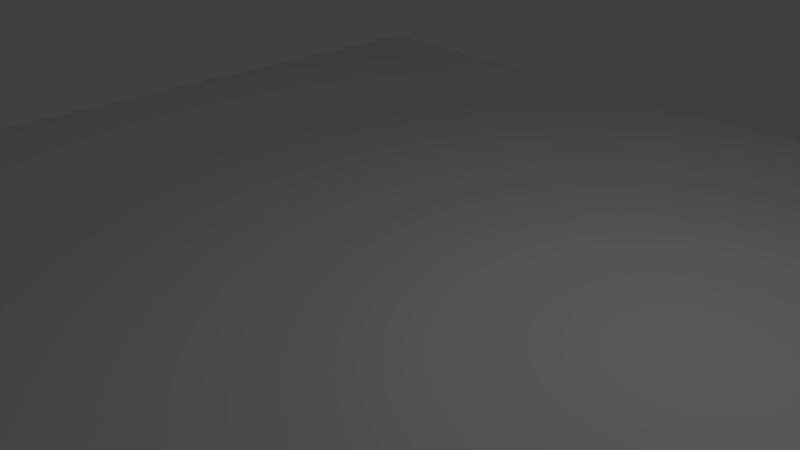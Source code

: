 # Source: Restaurant.blend  (saved by Blender 2.79.0; exported with 4.5.12 LTS)
import bpy
from mathutils import Matrix  # noqa: F401  (used for matrix-valued properties, if any)

bpy.ops.wm.read_factory_settings(use_empty=True)
scene = bpy.context.scene
scene.name = 'Scene'

# ---- collections
col_collection_1 = bpy.data.collections.new('Collection 1'); scene.collection.children.link(col_collection_1)

# ---- world
world_world = bpy.data.worlds.new('World'); scene.world = world_world
world_world.color = (0.05088, 0.05088, 0.05088)
world_world.use_sun_shadow = False
world_world.sun_shadow_jitter_overblur = 0.0
world_world.cycles.sampling_method = 'MANUAL'

# ---- cameras
cam_camera = bpy.data.cameras.new('Camera')
cam_camera.clip_end = 100.0
cam_camera.lens = 35.0
cam_camera.sensor_width = 32.0
cam_camera.sensor_height = 18.0
cam_camera.ortho_scale = 7.314
cam_camera.dof.focus_distance = 0.0

# ---- lights
light_lamp = bpy.data.lights.new('Lamp', 'POINT')
light_lamp.transmission_factor = 0.0
light_lamp.cutoff_distance = 30.0
light_lamp.energy = 100.0
light_lamp.shadow_buffer_clip_start = 1.001
light_lamp.shadow_soft_size = 0.1
light_lamp.shadow_maximum_resolution = 0.006
light_lamp.use_absolute_resolution = True

# ---- meshes
me_cube_007 = bpy.data.meshes.new('Cube.007')
me_cube_007.from_pydata([(-1.73, 2.277, -5.318), (0.7252, -0.06549, -5.533), (0.7252, 2.277, -5.533), (0.9729, 6.124, -2.703), (-1.321, 0.08813, -2.502), (-1.321, 5.97, -2.502), (0.9729, 5.97, -2.703), (-1.369, 0.08813, -3.05), (-1.369, 5.97, -3.05), (0.9249, 5.97, -3.251), (0.9249, 0.08813, -3.251), (0.7252, 6.124, -5.533), (0.9729, -0.06549, -2.703), (0.9729, 0.08813, -2.703), (1.19, -0.06549, -0.2201), (1.19, 0.08813, -0.2201), (0.283, -0.09444, -2.642), (0.283, 0.1171, -2.642), (0.5002, 0.1171, -0.1597), (0.5002, -0.09444, -0.1597), (0.2231, -0.09444, -2.637), (0.2231, 0.1171, -2.637), (0.4403, 0.1171, -0.1545), (0.4403, -0.09444, -0.1545), (0.3066, -0.06549, -2.644), (0.2895, -0.07864, -2.643), (0.3, -0.06726, -2.644), (0.2937, -0.07207, -2.643), (0.2895, 0.1013, -2.643), (0.3066, 0.08813, -2.644), (0.2937, 0.0947, -2.643), (0.3, 0.08989, -2.644), (0.5067, -0.07864, -0.1603), (0.5238, -0.06549, -0.1618), (0.5109, -0.07207, -0.1607), (0.5172, -0.06726, -0.1612), (0.5067, 0.1013, -0.1603), (0.5238, 0.08813, -0.1618), (0.5109, 0.0947, -0.1607), (0.5172, 0.08989, -0.1612), (-1.527, -0.06549, -2.484), (-1.774, -0.06549, -5.314), (-1.527, 6.124, -2.484), (-1.774, 6.124, -5.314), (-1.452, -0.4101, -2.145), (-1.76, -0.4101, -5.662), (-1.452, 6.469, -2.145), (-1.76, 6.469, -5.662), (-1.497, -0.4101, -2.141), (-1.804, -0.4101, -5.658), (-1.497, 6.469, -2.141), (-1.804, 6.469, -5.658), (-1.242, -0.4101, 0.2606), (-1.242, 6.469, 0.2606), (-1.286, -0.4101, 0.2645), (-1.286, 6.469, 0.2645), (-1.408, -0.06549, -2.494), (-1.476, -0.14, -2.414), (-1.444, -0.07547, -2.481), (-1.469, -0.1027, -2.452), (-1.408, 6.124, -2.494), (-1.476, 6.199, -2.414), (-1.444, 6.134, -2.481), (-1.469, 6.161, -2.452), (-1.736, -0.14, -5.392), (-1.656, -0.06549, -5.325), (-1.723, -0.1027, -5.356), (-1.694, -0.07547, -5.331), (-1.736, 6.199, -5.392), (-1.656, 6.124, -5.325), (-1.723, 6.161, -5.356), (-1.694, 6.134, -5.331), (-1.955, 0.9239, -1.537), (-2.67, 0.9239, -1.475), (-1.955, 5.424, -1.537), (-2.67, 5.424, -1.475), (-1.94, 0.9239, -1.373), (-2.656, 0.9239, -1.31), (-1.94, 5.424, -1.373), (-2.656, 5.424, -1.31), (0.9249, 3.029, -3.251), (-1.369, 3.029, -3.05), (-1.441, 1.222, -1.501), (-1.947, 1.222, -1.457), (-1.44, 1.221, -1.489), (-1.946, 1.221, -1.444), (-1.439, 1.217, -1.477), (-1.945, 1.217, -1.432), (-1.438, 1.211, -1.466), (-1.944, 1.211, -1.422), (-1.437, 1.203, -1.456), (-1.944, 1.203, -1.412), (-1.436, 1.194, -1.448), (-1.943, 1.194, -1.404), (-1.436, 1.183, -1.442), (-1.942, 1.183, -1.398), (-1.435, 1.171, -1.439), (-1.942, 1.171, -1.395), (-1.435, 1.158, -1.438), (-1.942, 1.158, -1.393), (-1.435, 1.146, -1.439), (-1.942, 1.146, -1.395), (-1.436, 1.134, -1.442), (-1.942, 1.134, -1.398), (-1.436, 1.123, -1.448), (-1.943, 1.123, -1.404), (-1.437, 1.113, -1.456), (-1.944, 1.113, -1.412), (-1.438, 1.105, -1.466), (-1.944, 1.105, -1.422), (-1.439, 1.1, -1.477), (-1.945, 1.1, -1.432), (-1.44, 1.096, -1.489), (-1.946, 1.096, -1.444), (-1.441, 1.095, -1.501), (-1.947, 1.095, -1.457), (-1.442, 1.096, -1.513), (-1.949, 1.096, -1.469), (-1.443, 1.1, -1.525), (-1.95, 1.1, -1.481), (-1.444, 1.105, -1.536), (-1.951, 1.105, -1.492), (-1.445, 1.113, -1.546), (-1.951, 1.113, -1.502), (-1.445, 1.123, -1.554), (-1.952, 1.123, -1.51), (-1.446, 1.134, -1.56), (-1.953, 1.134, -1.515), (-1.446, 1.146, -1.563), (-1.953, 1.146, -1.519), (-1.446, 1.158, -1.565), (-1.953, 1.158, -1.52), (-1.446, 1.171, -1.563), (-1.953, 1.171, -1.519), (-1.446, 1.183, -1.56), (-1.953, 1.183, -1.515), (-1.445, 1.194, -1.554), (-1.952, 1.194, -1.51), (-1.445, 1.203, -1.546), (-1.951, 1.203, -1.502), (-1.444, 1.211, -1.536), (-1.951, 1.211, -1.492), (-1.443, 1.217, -1.525), (-1.95, 1.217, -1.481), (-1.442, 1.221, -1.513), (-1.949, 1.221, -1.469), (-0.2221, 0.08813, -3.151), (-0.2221, 5.97, -3.151), (-0.2221, 3.029, -3.151), (-1.369, 4.5, -3.05), (0.9249, 1.559, -3.251), (0.3514, 0.08813, -3.201), (-0.7957, 5.97, -3.1), (0.3514, 3.029, -3.201), (-0.7957, 3.029, -3.1), (0.3514, 5.97, -3.201), (-0.7957, 0.08813, -3.1), (-1.369, 1.559, -3.05), (-0.7957, 4.5, -3.1), (-1.369, 5.235, -3.05), (-1.082, 5.97, -3.075), (-1.082, 4.5, -3.075), (-0.7957, 3.765, -3.1), (-0.7957, 5.235, -3.1), (0.9249, 5.235, -3.251), (0.6381, 5.97, -3.226), (-0.2221, 3.765, -3.151), (-0.5089, 3.029, -3.126), (0.6381, 3.029, -3.226), (-0.5089, 5.97, -3.126), (-1.369, 3.765, -3.05), (0.06461, 3.029, -3.176), (-1.082, 3.029, -3.075), (-0.2221, 5.235, -3.151), (0.06461, 5.97, -3.176), (0.3514, 3.765, -3.201), (0.9249, 3.765, -3.251), (0.3514, 5.235, -3.201), (-0.5089, 5.235, -3.126), (-1.082, 5.235, -3.075), (-1.082, 3.765, -3.075), (-0.5089, 3.765, -3.126), (0.06461, 5.235, -3.176), (0.06461, 3.765, -3.176), (0.6381, 3.765, -3.226), (0.6381, 5.235, -3.226), (-0.5892, 4.5, -4.043), (-0.8759, 4.5, -4.018), (-0.8759, 3.765, -4.018), (0.8446, 5.235, -4.168), (0.8446, 4.5, -4.168), (-0.3024, 3.765, -4.068), (-0.3024, 4.5, -4.068), (0.5579, 4.5, -4.143), (0.2711, 4.5, -4.118), (-0.01564, 4.5, -4.093), (0.2711, 3.765, -4.118), (-0.8759, 5.235, -4.018), (-0.3024, 5.235, -4.068), (0.8446, 3.765, -4.168), (0.2711, 5.235, -4.118), (-0.5892, 5.235, -4.043), (-0.5892, 3.765, -4.043), (-0.01564, 5.235, -4.093), (-0.01564, 3.765, -4.093), (0.5579, 3.765, -4.143), (0.5579, 5.235, -4.143)], [], [(57, 61, 46, 44), (60, 3, 11, 69), (4, 13, 10, 151, 146, 156, 7), (61, 68, 47, 46), (12, 13, 4, 56), (185, 164, 9, 165), (5, 4, 7, 157, 81, 170, 149, 159, 8), (6, 5, 8, 160, 152, 169, 147, 174, 155, 165, 9), (60, 5, 6, 3), (68, 64, 45, 47), (25, 32, 19, 16), (36, 28, 17, 18), (12, 24, 29, 13), (13, 15, 14, 12), (15, 37, 33, 14), (16, 19, 23, 20), (13, 29, 37, 15), (28, 25, 16, 17), (32, 36, 18, 19), (22, 21, 20, 23), (18, 17, 21, 22), (19, 18, 22, 23), (17, 16, 20, 21), (25, 28, 30, 27), (27, 30, 31, 26), (26, 31, 29, 24), (28, 36, 38, 30), (30, 38, 39, 31), (31, 39, 37, 29), (36, 32, 34, 38), (38, 34, 35, 39), (39, 35, 33, 37), (32, 25, 27, 34), (34, 27, 26, 35), (35, 26, 24, 33), (14, 33, 24, 12), (40, 42, 43, 41), (40, 41, 49, 48), (56, 65, 1, 12), (41, 43, 51, 49), (45, 44, 48, 49), (47, 45, 49, 51), (46, 47, 51, 50), (46, 50, 55, 53), (65, 69, 11, 1), (43, 42, 50, 51), (60, 56, 4, 5), (42, 40, 48, 50), (52, 53, 55, 54), (50, 48, 54, 55), (44, 46, 53, 52), (48, 44, 52, 54), (57, 64, 66, 59), (59, 66, 67, 58), (58, 67, 65, 56), (56, 60, 62, 58), (58, 62, 63, 59), (59, 63, 61, 57), (64, 68, 70, 66), (66, 70, 71, 67), (67, 71, 69, 65), (68, 61, 63, 70), (70, 63, 62, 71), (71, 62, 60, 69), (64, 57, 44, 45), (72, 73, 75, 74), (74, 75, 79, 78), (78, 79, 77, 76), (76, 77, 73, 72), (74, 78, 76, 72), (79, 75, 73, 77), (82, 83, 85, 84), (84, 85, 87, 86), (86, 87, 89, 88), (88, 89, 91, 90), (90, 91, 93, 92), (92, 93, 95, 94), (94, 95, 97, 96), (96, 97, 99, 98), (98, 99, 101, 100), (100, 101, 103, 102), (102, 103, 105, 104), (104, 105, 107, 106), (106, 107, 109, 108), (108, 109, 111, 110), (110, 111, 113, 112), (112, 113, 115, 114), (175, 184, 205, 196), (114, 115, 117, 116), (158, 162, 188, 187), (116, 117, 119, 118), (182, 177, 155, 174), (118, 119, 121, 120), (120, 121, 123, 122), (122, 123, 125, 124), (124, 125, 127, 126), (126, 127, 129, 128), (128, 129, 131, 130), (130, 131, 133, 132), (182, 173, 198, 203), (132, 133, 135, 134), (180, 162, 158, 161), (134, 135, 137, 136), (179, 163, 152, 160), (136, 137, 139, 138), (138, 139, 141, 140), (140, 141, 143, 142), (85, 83, 145, 143, 141, 139, 137, 135, 133, 131, 129, 127, 125, 123, 121, 119, 117, 115, 113, 111, 109, 107, 105, 103, 101, 99, 97, 95, 93, 91, 89, 87), (178, 173, 147, 169), (142, 143, 145, 144), (144, 145, 83, 82), (82, 84, 86, 88, 90, 92, 94, 96, 98, 100, 102, 104, 106, 108, 110, 112, 114, 116, 118, 120, 122, 124, 126, 128, 130, 132, 134, 136, 138, 140, 142, 144), (163, 178, 169, 152), (173, 178, 201, 198), (178, 163, 197, 201), (159, 179, 160, 8), (149, 161, 179, 159), (161, 158, 163, 179), (170, 180, 161, 149), (81, 172, 180, 170), (172, 154, 162, 180), (164, 185, 206, 189), (154, 167, 181, 162), (167, 148, 166, 181), (173, 182, 174, 147), (183, 175, 196, 204), (185, 177, 200, 206), (148, 171, 183, 166), (171, 153, 175, 183), (181, 166, 191, 202), (153, 168, 184, 175), (168, 80, 176, 184), (177, 185, 165, 155), (166, 183, 204, 191), (162, 181, 202, 188), (205, 199, 190, 193), (204, 196, 194, 195), (202, 191, 192, 186), (187, 186, 201, 197), (186, 192, 198, 201), (188, 202, 186, 187), (192, 195, 203, 198), (195, 194, 200, 203), (191, 204, 195, 192), (196, 205, 193, 194), (194, 193, 206, 200), (193, 190, 189, 206), (177, 182, 203, 200), (184, 176, 199, 205), (163, 158, 187, 197), (151, 10, 150, 80, 168, 153, 171, 148, 167, 154, 172, 81, 157, 7, 156, 146)])
me_cube_007.polygons.foreach_set('use_smooth', [0, 0, 0, 0, 0, 0, 0, 0, 0, 0, 0, 0, 0, 0, 0, 0, 0, 0, 0, 0, 0, 0, 0, 0, 0, 0, 0, 0, 0, 0, 0, 0, 0, 0, 0, 0, 0, 0, 0, 0, 0, 0, 0, 0, 0, 0, 0, 0, 0, 0, 0, 0, 0, 0, 0, 0, 0, 0, 0, 0, 0, 0, 0, 0, 0, 0, 0, 0, 0, 0, 0, 1, 1, 1, 1, 1, 1, 1, 1, 1, 1, 1, 1, 1, 1, 1, 1, 0, 1, 0, 1, 0, 1, 1, 1, 1, 1, 1, 1, 0, 1, 0, 1, 0, 1, 1, 1, 1, 0, 1, 1, 1, 0, 0, 0, 0, 0, 0, 0, 0, 0, 0, 0, 0, 0, 0, 0, 0, 0, 0, 0, 0, 0, 0, 0, 0, 0, 0, 0, 0, 0, 0, 0, 0, 0, 0, 0, 0, 0, 0, 0])
_uv = me_cube_007.uv_layers.new(name='UVMap')
_uv.uv.foreach_set('vector', [0.562, 0.8756, 0.562, 0.7052, 0.562, 0.7052, 0.562, 0.8756, 0.5564, 0.7052, 0.377, 0.7052, 0.377, 0.7052, 0.5564, 0.7052, 0.9237, 0.5597, 0.9237, 0.3868, 0.9638, 0.3868, 0.9638, 0.43, 0.9638, 0.4733, 0.9638, 0.5165, 0.9638, 0.5597, 0.562, 0.7052, 0.562, 0.7052, 0.562, 0.7052, 0.562, 0.7052, 0.377, 0.8756, 0.377, 0.8644, 0.5499, 0.8644, 0.5564, 0.8756, 0.58, 0.1251, 0.58, 8.143e-05, 0.6628, 8.14e-05, 0.6628, 0.1251, 0.8435, 0.8637, 0.8435, 0.7108, 0.8835, 0.7108, 0.8835, 0.7491, 0.8835, 0.7873, 0.8835, 0.8064, 0.8835, 0.8255, 0.8835, 0.8446, 0.8835, 0.8637, 0.9178, 0.3398, 0.9178, 0.1668, 0.9578, 0.1668, 0.9578, 0.1885, 0.9578, 0.2101, 0.9578, 0.2317, 0.9578, 0.2533, 0.9578, 0.2749, 0.9578, 0.2965, 0.9578, 0.3181, 0.9578, 0.3398, 0.5564, 0.7052, 0.5499, 0.7163, 0.377, 0.7163, 0.377, 0.7052, 0.562, 0.7052, 0.0005601, 0.5574, 0.0005601, 0.5574, 0.562, 0.7052, 0.0, 0.0, 0.0, 0.0, 0.0, 0.0, 0.0, 0.0, 0.0, 0.0, 0.0, 0.0, 0.0, 0.0, 0.0, 0.0, 0.0, 0.0, 0.0, 0.0, 0.0, 0.0, 0.0, 0.0, 0.0, 0.0, 0.0, 0.0, 0.0, 0.0, 0.0, 0.0, 0.0, 0.0, 0.0, 0.0, 0.0, 0.0, 0.0, 0.0, 0.0, 0.0, 0.0, 0.0, 0.0, 0.0, 0.0, 0.0, 0.0, 0.0, 0.0, 0.0, 0.0, 0.0, 0.0, 0.0, 0.0, 0.0, 0.0, 0.0, 0.0, 0.0, 0.0, 0.0, 0.0, 0.0, 0.0, 0.0, 0.0, 0.0, 0.0, 0.0, 0.0, 0.0, 0.0, 0.0, 0.0, 0.0, 0.0, 0.0, 0.0, 0.0, 0.0, 0.0, 0.0, 0.0, 0.0, 0.0, 0.0, 0.0, 0.0, 0.0, 0.0, 0.0, 0.0, 0.0, 0.0, 0.0, 0.0, 0.0, 0.0, 0.0, 0.0, 0.0, 0.0, 0.0, 0.0, 0.0, 0.0, 0.0, 0.0, 0.0, 0.0, 0.0, 0.0, 0.0, 0.0, 0.0, 0.0, 0.0, 0.0, 0.0, 0.0, 0.0, 0.0, 0.0, 0.0, 0.0, 0.0, 0.0, 0.0, 0.0, 0.0, 0.0, 0.0, 0.0, 0.0, 0.0, 0.0, 0.0, 0.0, 0.0, 0.0, 0.0, 0.0, 0.0, 0.0, 0.0, 0.0, 0.0, 0.0, 0.0, 0.0, 0.0, 0.0, 0.0, 0.0, 0.0, 0.0, 0.0, 0.0, 0.0, 0.0, 0.0, 0.0, 0.0, 0.0, 0.0, 0.0, 0.0, 0.0, 0.0, 0.0, 0.0, 0.0, 0.0, 0.0, 0.0, 0.0, 0.0, 0.0, 0.0, 0.0, 0.0, 0.0, 0.0, 0.0, 0.0, 0.0, 0.0, 0.0, 0.0, 0.0, 0.0, 0.0, 0.0, 0.0, 0.0, 0.0, 0.0, 0.0, 0.0, 0.0, 0.0, 0.0, 0.0, 0.0, 0.0, 0.562, 0.8756, 0.562, 0.7052, 0.562, 0.7052, 0.0005601, 0.5574, 0.562, 0.8756, 0.0005601, 0.5574, 0.0005601, 0.5574, 0.562, 0.8756, 0.005979, 0.7707, 0.005979, 0.5574, 0.1798, 0.5574, 0.1798, 0.7707, 0.0005601, 0.5574, 0.562, 0.7052, 0.562, 0.7052, 0.0005601, 0.5574, 0.0005601, 0.5574, 0.0005601, 0.7707, 0.0005601, 0.7707, 0.0005601, 0.5574, 0.562, 0.7052, 0.0005601, 0.5574, 0.0005601, 0.5574, 0.562, 0.7052, 0.562, 0.7052, 0.562, 0.7052, 0.562, 0.7052, 0.562, 0.7052, 0.562, 0.7052, 0.562, 0.7052, 0.562, 0.7052, 0.562, 0.7052, 0.005979, 0.5574, 0.5564, 0.7052, 0.377, 0.7052, 0.1798, 0.5574, 0.562, 0.7052, 0.562, 0.7052, 0.562, 0.7052, 0.562, 0.7052, 0.5564, 0.7084, 0.5564, 0.8723, 0.5499, 0.8644, 0.5499, 0.7163, 0.562, 0.7052, 0.562, 0.8756, 0.562, 0.8756, 0.562, 0.7052, 0.562, 0.8756, 0.562, 0.7052, 0.562, 0.7052, 0.562, 0.8756, 0.562, 0.7052, 0.562, 0.8756, 0.562, 0.8756, 0.562, 0.7052, 0.562, 0.8756, 0.562, 0.7052, 0.562, 0.7052, 0.562, 0.8756, 0.0005601, 0.7707, 0.0005601, 0.7707, 0.0005601, 0.7707, 0.0005601, 0.7707, 0.0005601, 0.7707, 0.0005601, 0.5574, 0.0005601, 0.5574, 0.0005601, 0.7707, 0.0005601, 0.7707, 0.0005601, 0.5574, 0.002952, 0.5569, 0.00327, 0.7715, 0.00327, 0.7715, 0.002952, 0.5569, 0.005979, 0.5574, 0.005979, 0.7707, 0.5564, 0.8723, 0.5564, 0.7084, 0.5592, 0.7058, 0.5592, 0.8742, 0.5592, 0.8742, 0.5592, 0.7058, 0.562, 0.7052, 0.562, 0.8756, 0.562, 0.8756, 0.562, 0.7052, 0.562, 0.7052, 0.562, 0.8756, 0.0005601, 0.5574, 0.562, 0.7052, 0.562, 0.7052, 0.0005601, 0.5574, 0.0005601, 0.5574, 0.562, 0.7052, 0.5596, 0.7053, 0.002952, 0.5569, 0.002952, 0.5569, 0.5596, 0.7053, 0.5564, 0.7052, 0.005979, 0.5574, 0.562, 0.7052, 0.562, 0.7052, 0.562, 0.7052, 0.562, 0.7052, 0.562, 0.7052, 0.562, 0.7052, 0.5592, 0.7058, 0.5596, 0.7053, 0.5596, 0.7053, 0.5592, 0.7058, 0.5564, 0.7052, 0.5564, 0.7052, 0.0005601, 0.5574, 0.0005601, 0.7707, 0.0005601, 0.7707, 0.0005601, 0.5574, 0.0, 0.0, 0.0, 0.0, 0.0, 0.0, 0.0, 0.0, 0.0, 0.0, 0.0, 0.0, 0.0, 0.0, 0.0, 0.0, 0.0, 0.0, 0.0, 0.0, 0.0, 0.0, 0.0, 0.0, 0.0, 0.0, 0.0, 0.0, 0.0, 0.0, 0.0, 0.0, 0.0, 0.0, 0.0, 0.0, 0.0, 0.0, 0.0, 0.0, 0.0, 0.0, 0.0, 0.0, 0.0, 0.0, 0.0, 0.0, 0.0, 0.0, 0.0, 0.0, 0.0, 0.0, 0.0, 0.0, 0.0, 0.0, 0.0, 0.0, 0.0, 0.0, 0.0, 0.0, 0.0, 0.0, 0.0, 0.0, 0.0, 0.0, 0.0, 0.0, 0.0, 0.0, 0.0, 0.0, 0.0, 0.0, 0.0, 0.0, 0.0, 0.0, 0.0, 0.0, 0.0, 0.0, 0.0, 0.0, 0.0, 0.0, 0.0, 0.0, 0.0, 0.0, 0.0, 0.0, 0.0, 0.0, 0.0, 0.0, 0.0, 0.0, 0.0, 0.0, 0.0, 0.0, 0.0, 0.0, 0.0, 0.0, 0.0, 0.0, 0.0, 0.0, 0.0, 0.0, 0.0, 0.0, 0.0, 0.0, 0.0, 0.0, 0.0, 0.0, 0.0, 0.0, 0.0, 0.0, 0.0, 0.0, 0.0, 0.0, 0.0, 0.0, 0.0, 0.0, 0.0, 0.0, 0.0, 0.0, 0.0, 0.0, 0.0, 0.0, 0.0, 0.0, 0.0, 0.0, 0.0, 0.0, 0.0, 0.0, 0.0, 0.0, 0.0, 0.0, 0.0, 0.0, 0.0, 0.0, 0.0, 0.0, 0.0, 0.0, 0.0, 0.0, 0.0, 0.0, 0.0, 0.0, 0.0, 0.0, 0.0, 0.0, 0.0, 0.0, 0.4143, 0.25, 0.4143, 0.1251, 0.4143, 0.1251, 0.4143, 0.25, 0.0, 0.0, 0.0, 0.0, 0.0, 0.0, 0.0, 0.0, 0.4971, 0.75, 0.4143, 0.75, 0.4143, 0.75, 0.4971, 0.75, 0.0, 0.0, 0.0, 0.0, 0.0, 0.0, 0.0, 0.0, 0.58, 0.375, 0.58, 0.25, 0.6628, 0.25, 0.6628, 0.375, 0.0, 0.0, 0.0, 0.0, 0.0, 0.0, 0.0, 0.0, 0.0, 0.0, 0.0, 0.0, 0.0, 0.0, 0.0, 0.0, 0.0, 0.0, 0.0, 0.0, 0.0, 0.0, 0.0, 0.0, 0.0, 0.0, 0.0, 0.0, 0.0, 0.0, 0.0, 0.0, 0.0, 0.0, 0.0, 0.0, 0.0, 0.0, 0.0, 0.0, 0.0, 0.0, 0.0, 0.0, 0.0, 0.0, 0.0, 0.0, 0.0, 0.0, 0.0, 0.0, 0.0, 0.0, 0.0, 0.0, 0.58, 0.375, 0.58, 0.5, 0.58, 0.5, 0.58, 0.375, 0.0, 0.0, 0.0, 0.0, 0.0, 0.0, 0.0, 0.0, 0.4143, 0.8749, 0.4143, 0.75, 0.4971, 0.75, 0.4971, 0.8749, 0.0, 0.0, 0.0, 0.0, 0.0, 0.0, 0.0, 0.0, 0.58, 0.8749, 0.58, 0.75, 0.6628, 0.75, 0.6628, 0.8749, 0.0, 0.0, 0.0, 0.0, 0.0, 0.0, 0.0, 0.0, 0.0, 0.0, 0.0, 0.0, 0.0, 0.0, 0.0, 0.0, 0.0, 0.0, 0.0, 0.0, 0.0, 0.0, 0.0, 0.0, 0.0, 0.0, 0.0, 0.0, 0.0, 0.0, 0.0, 0.0, 0.0, 0.0, 0.0, 0.0, 0.0, 0.0, 0.0, 0.0, 0.0, 0.0, 0.0, 0.0, 0.0, 0.0, 0.0, 0.0, 0.0, 0.0, 0.0, 0.0, 0.0, 0.0, 0.0, 0.0, 0.0, 0.0, 0.0, 0.0, 0.0, 0.0, 0.0, 0.0, 0.0, 0.0, 0.0, 0.0, 0.0, 0.0, 0.0, 0.0, 0.0, 0.0, 0.0, 0.0, 0.0, 0.0, 0.0, 0.0, 0.0, 0.0, 0.0, 0.0, 0.0, 0.0, 0.0, 0.0, 0.58, 0.625, 0.58, 0.5, 0.6628, 0.5, 0.6628, 0.625, 0.0, 0.0, 0.0, 0.0, 0.0, 0.0, 0.0, 0.0, 0.0, 0.0, 0.0, 0.0, 0.0, 0.0, 0.0, 0.0, 0.0, 0.0, 0.0, 0.0, 0.0, 0.0, 0.0, 0.0, 0.0, 0.0, 0.0, 0.0, 0.0, 0.0, 0.0, 0.0, 0.0, 0.0, 0.0, 0.0, 0.0, 0.0, 0.0, 0.0, 0.0, 0.0, 0.0, 0.0, 0.0, 0.0, 0.0, 0.0, 0.0, 0.0, 0.0, 0.0, 0.0, 0.0, 0.0, 0.0, 0.0, 0.0, 0.0, 0.0, 0.0, 0.0, 0.0, 0.0, 0.0, 0.0, 0.0, 0.0, 0.0, 0.0, 0.0, 0.0, 0.0, 0.0, 0.0, 0.0, 0.0, 0.0, 0.0, 0.0, 0.58, 0.75, 0.58, 0.625, 0.6628, 0.625, 0.6628, 0.75, 0.58, 0.5, 0.58, 0.625, 0.58, 0.625, 0.58, 0.5, 0.58, 0.625, 0.58, 0.75, 0.58, 0.75, 0.58, 0.625, 0.58, 0.9999, 0.58, 0.8749, 0.6628, 0.8749, 0.6628, 0.9999, 0.4971, 0.9999, 0.4971, 0.8749, 0.58, 0.8749, 0.58, 0.9999, 0.4971, 0.8749, 0.4971, 0.75, 0.58, 0.75, 0.58, 0.8749, 0.4143, 0.9999, 0.4143, 0.8749, 0.4971, 0.8749, 0.4971, 0.9999, 0.3314, 0.9999, 0.3314, 0.8749, 0.4143, 0.8749, 0.4143, 0.9999, 0.3314, 0.8749, 0.3314, 0.75, 0.4143, 0.75, 0.4143, 0.8749, 0.58, 8.143e-05, 0.58, 0.1251, 0.58, 0.1251, 0.58, 8.143e-05, 0.3314, 0.75, 0.3314, 0.625, 0.4143, 0.625, 0.4143, 0.75, 0.3314, 0.625, 0.3314, 0.5, 0.4143, 0.5, 0.4143, 0.625, 0.58, 0.5, 0.58, 0.375, 0.6628, 0.375, 0.6628, 0.5, 0.4143, 0.375, 0.4143, 0.25, 0.4143, 0.25, 0.4143, 0.375, 0.58, 0.1251, 0.58, 0.25, 0.58, 0.25, 0.58, 0.1251, 0.3314, 0.5, 0.3314, 0.375, 0.4143, 0.375, 0.4143, 0.5, 0.3314, 0.375, 0.3314, 0.25, 0.4143, 0.25, 0.4143, 0.375, 0.4143, 0.625, 0.4143, 0.5, 0.4143, 0.5, 0.4143, 0.625, 0.3314, 0.25, 0.3314, 0.1251, 0.4143, 0.1251, 0.4143, 0.25, 0.3314, 0.1251, 0.3314, 8.152e-05, 0.4143, 8.149e-05, 0.4143, 0.1251, 0.58, 0.25, 0.58, 0.1251, 0.6628, 0.1251, 0.6628, 0.25, 0.4143, 0.5, 0.4143, 0.375, 0.4143, 0.375, 0.4143, 0.5, 0.4143, 0.75, 0.4143, 0.625, 0.4143, 0.625, 0.4143, 0.75, 0.4143, 0.1251, 0.4143, 8.149e-05, 0.4971, 8.146e-05, 0.4971, 0.1251, 0.4143, 0.375, 0.4143, 0.25, 0.4971, 0.25, 0.4971, 0.375, 0.4143, 0.625, 0.4143, 0.5, 0.4971, 0.5, 0.4971, 0.625, 0.4971, 0.75, 0.4971, 0.625, 0.58, 0.625, 0.58, 0.75, 0.4971, 0.625, 0.4971, 0.5, 0.58, 0.5, 0.58, 0.625, 0.4143, 0.75, 0.4143, 0.625, 0.4971, 0.625, 0.4971, 0.75, 0.4971, 0.5, 0.4971, 0.375, 0.58, 0.375, 0.58, 0.5, 0.4971, 0.375, 0.4971, 0.25, 0.58, 0.25, 0.58, 0.375, 0.4143, 0.5, 0.4143, 0.375, 0.4971, 0.375, 0.4971, 0.5, 0.4143, 0.25, 0.4143, 0.1251, 0.4971, 0.1251, 0.4971, 0.25, 0.4971, 0.25, 0.4971, 0.1251, 0.58, 0.1251, 0.58, 0.25, 0.4971, 0.1251, 0.4971, 8.146e-05, 0.58, 8.143e-05, 0.58, 0.1251, 0.58, 0.25, 0.58, 0.375, 0.58, 0.375, 0.58, 0.25, 0.4143, 0.1251, 0.4143, 8.149e-05, 0.4143, 8.149e-05, 0.4143, 0.1251, 0.58, 0.75, 0.4971, 0.75, 0.4971, 0.75, 0.58, 0.75, 8.14e-05, 0.25, 8.14e-05, 8.163e-05, 0.1658, 8.158e-05, 0.3314, 8.152e-05, 0.3314, 0.1251, 0.3314, 0.25, 0.3314, 0.375, 0.3314, 0.5, 0.3314, 0.625, 0.3314, 0.75, 0.3314, 0.8749, 0.3314, 0.9999, 0.1658, 0.9999, 8.14e-05, 0.9999, 8.14e-05, 0.75, 8.14e-05, 0.5])
_uv.active_render = True
_uv = me_cube_007.uv_layers.new(name='UVMap.001')
_uv.uv.foreach_set('vector', [0.0, 0.0, 0.0, 0.0, 0.0, 0.0, 0.0, 0.0, 0.0, 0.0, 0.0, 0.0, 0.0, 0.0, 0.0, 0.0, 0.0, 0.0, 0.0, 0.0, 0.0, 0.0, 0.0, 0.0, 0.0, 0.0, 0.0, 0.0, 0.0, 0.0, 0.0, 0.0, 0.0, 0.0, 0.0, 0.0, 0.0, 0.0, 0.0, 0.0, 0.0, 0.0, 0.0, 0.0, 0.0, 0.0, 0.0, 0.0, 0.0, 0.0, 0.0, 0.0, 0.0, 0.0, 0.0, 0.0, 0.0, 0.0, 0.0, 0.0, 0.0, 0.0, 0.0, 0.0, 0.0, 0.0, 0.0, 0.0, 0.0, 0.0, 0.0, 0.0, 0.0, 0.0, 0.0, 0.0, 0.0, 0.0, 0.0, 0.0, 0.0, 0.0, 0.0, 0.0, 0.0, 0.0, 0.0, 0.0, 0.0, 0.0, 0.0, 0.0, 0.0, 0.0, 0.0, 0.0, 0.0, 0.0, 0.0, 0.0, 0.0, 0.0, 0.0, 0.0, 0.0, 0.0, 0.0, 0.0, 0.0, 0.0, 0.0, 0.0, 0.0, 0.0, 0.0, 0.0, 0.0, 0.0, 0.0, 0.0, 0.0, 0.0, 0.0, 0.0, 0.0, 0.0, 0.0, 0.0, 0.0, 0.0, 0.0, 0.0, 0.0, 0.0, 0.0, 0.0, 0.0, 0.0, 0.0, 0.0, 0.0, 0.0, 0.0, 0.0, 0.0, 0.0, 0.0, 0.0, 0.0, 0.0, 0.0, 0.0, 0.0, 0.0, 0.0, 0.0, 0.0, 0.0, 0.0, 0.0, 0.0, 0.0, 0.0, 0.0, 0.0, 0.0, 0.0, 0.0, 0.0, 0.0, 0.0, 0.0, 0.0, 0.0, 0.0, 0.0, 0.0, 0.0, 0.0, 0.0, 0.0, 0.0, 0.0, 0.0, 0.0, 0.0, 0.0, 0.0, 0.0, 0.0, 0.0, 0.0, 0.0, 0.0, 0.0, 0.0, 0.0, 0.0, 0.0, 0.0, 0.0, 0.0, 0.0, 0.0, 0.0, 0.0, 0.0, 0.0, 0.0, 0.0, 0.0, 0.0, 0.0, 0.0, 0.0, 0.0, 0.0, 0.0, 0.0, 0.0, 0.0, 0.0, 0.0, 0.0, 0.0, 0.0, 0.0, 0.0, 0.0, 0.0, 0.0, 0.0, 0.0, 0.0, 0.0, 0.0, 0.0, 0.0, 0.0, 0.0, 0.0, 0.0, 0.0, 0.0, 0.0, 0.0, 0.0, 0.0, 0.0, 0.0, 0.0, 0.0, 0.0, 0.0, 0.0, 0.0, 0.0, 0.0, 0.0, 0.0, 0.0, 0.0, 0.0, 0.0, 0.0, 0.0, 0.0, 0.0, 0.0, 0.0, 0.0, 0.0, 0.0, 0.0, 0.0, 0.0, 0.0, 0.0, 0.0, 0.0, 0.0, 0.0, 0.0, 0.0, 0.0, 0.0, 0.0, 0.0, 0.0, 0.0, 0.0, 0.0, 0.0, 0.0, 0.0, 0.0, 0.0, 0.0, 0.0, 0.0, 0.0, 0.0, 0.0, 0.0, 0.0, 0.0, 0.0, 0.0, 0.0, 0.0, 0.0, 0.0, 0.0, 0.0, 0.0, 0.0, 0.0, 0.0, 0.0, 0.0, 0.0, 0.0, 0.0, 0.0, 0.0, 0.0, 0.0, 0.0, 0.0, 0.0, 0.0, 0.0, 0.0, 0.0, 0.0, 0.0, 0.0, 0.0, 0.0, 0.0, 0.0, 0.0, 0.0, 0.0, 0.0, 0.0, 0.0, 0.0, 0.0, 0.0, 0.0, 0.0, 0.0, 0.0, 0.0, 0.0, 0.0, 0.0, 0.0, 0.0, 0.0, 0.0, 0.0, 0.0, 0.0, 0.0, 0.0, 0.0, 0.0, 0.0, 0.0, 0.0, 0.0, 0.0, 0.0, 0.0, 0.0, 0.0, 0.0, 0.0, 0.0, 0.0, 0.0, 0.0, 0.0, 0.0, 0.0, 0.0, 0.0, 0.0, 0.0, 0.0, 0.0, 0.0, 0.0, 0.0, 0.0, 0.0, 0.0, 0.0, 0.0, 0.0, 0.0, 0.0, 0.0, 0.0, 0.0, 0.0, 0.0, 0.0, 0.0, 0.0, 0.0, 0.0, 0.0, 0.0, 0.0, 0.0, 0.0, 0.0, 0.0, 0.0, 0.0, 0.0, 0.0, 0.0, 0.0, 0.0, 0.0, 0.0, 0.0, 0.0, 0.0, 0.0, 0.0, 0.0, 0.0, 0.0, 0.0, 0.0, 0.0, 0.0, 0.0, 0.0, 0.0, 0.0, 0.0, 0.0, 0.0, 0.0, 0.0, 0.0, 0.0, 0.0, 0.0, 0.0, 0.0, 0.0, 0.0, 0.0, 0.0, 0.0, 0.0, 0.0, 0.0, 0.0, 0.0, 0.0, 0.0, 0.0, 0.0, 0.0, 0.0, 0.0, 0.0, 0.0, 0.0, 0.0, 0.0, 0.0, 0.0, 0.0, 0.0, 0.0, 0.0, 0.0, 0.0, 0.0, 0.0, 0.0, 0.0, 0.0, 0.0, 0.0, 0.0, 0.0, 0.0, 0.0, 0.0, 0.0, 0.0, 0.0, 0.0, 0.0, 0.0, 0.0, 0.0, 0.0, 0.0, 0.0, 0.0, 0.0, 0.0, 0.0, 0.0, 0.0, 0.0, 0.0, 0.0, 0.0, 0.0, 0.0, 0.0, 0.0, 0.0, 0.0, 0.0, 0.0, 0.0, 0.0, 0.0, 0.0, 0.0, 0.0, 0.0, 0.0, 0.0, 0.0, 0.0, 0.0, 0.0, 0.0, 0.0, 0.0, 0.0, 0.0, 0.0, 0.0, 0.0, 0.0, 0.0, 0.0, 0.0, 0.0, 0.0, 0.0, 0.0, 0.0, 0.0, 0.0, 0.0, 0.0, 0.0, 0.0, 0.0, 0.0, 0.0, 0.0, 0.0, 0.0, 0.0, 0.0, 0.0, 0.0, 0.0, 0.0, 0.0, 0.0, 0.0, 0.0, 0.0, 0.0, 0.0, 0.0, 0.0, 0.0, 0.0, 0.0, 0.0, 0.0, 0.0, 0.0, 0.0, 0.0, 0.0, 0.0, 0.0, 0.0, 0.0, 0.0, 0.0, 0.0, 0.0, 0.0, 0.0, 0.0, 0.0, 0.0, 0.0, 0.0, 0.0, 0.0, 0.0, 0.0, 0.0, 0.0, 0.0, 0.0, 0.0, 0.0, 0.0, 0.0, 0.0, 0.0, 0.0, 0.0, 0.0, 0.0, 0.0, 0.0, 0.0, 0.0, 0.0, 0.0, 0.0, 0.0, 0.0, 0.0, 0.0, 0.0, 0.0, 0.0, 0.0, 0.0, 0.0, 0.0, 0.0, 0.0, 0.0, 0.0, 0.0, 0.0, 0.0, 0.0, 0.0, 0.0, 0.0, 0.0, 0.0, 0.0, 0.0, 0.0, 0.0, 0.0, 0.0, 0.0, 0.0, 0.0, 0.0, 0.0, 0.0, 0.0, 0.0, 0.0, 0.0, 0.0, 0.0, 0.0, 0.0, 0.0, 0.0, 0.0, 0.0, 0.0, 0.0, 0.0, 0.0, 0.0, 0.0, 0.0, 0.0, 0.0, 0.0, 0.0, 0.0, 0.0, 0.0, 0.0, 0.0, 0.0, 0.0, 0.0, 0.0, 0.0, 0.0, 0.0, 0.0, 0.0, 0.0, 0.0, 0.0, 0.0, 0.0, 0.0, 0.0, 0.0, 0.0, 0.0, 0.0, 0.0, 0.0, 0.0, 0.0, 0.0, 0.0, 0.0, 0.0, 0.0, 0.0, 0.0, 0.0, 0.0, 0.0, 0.0, 0.0, 0.0, 0.0, 0.0, 0.0, 0.0, 0.0, 0.0, 0.0, 0.0, 0.0, 0.0, 0.0, 0.0, 0.0, 0.0, 0.0, 0.0, 0.0, 0.0, 0.0, 0.0, 0.0, 0.0, 0.0, 0.0, 0.0, 0.0, 0.0, 0.0, 0.0, 0.0, 0.0, 0.0, 0.0, 0.0, 0.0, 0.0, 0.0, 0.0, 0.0, 0.0, 0.0, 0.0, 0.0, 0.0, 0.0, 0.0, 0.0, 0.0, 0.0, 0.0, 0.0, 0.0, 0.0, 0.0, 0.0, 0.0, 0.0, 0.0, 0.0, 0.0, 0.0, 0.0, 0.0, 0.0, 0.0, 0.0, 0.0, 0.0, 0.0, 0.0, 0.0, 0.0, 0.0, 0.0, 0.0, 0.0, 0.0, 0.0, 0.0, 0.0, 0.0, 0.0, 0.0, 0.0, 0.0, 0.0, 0.0, 0.0, 0.0, 0.0, 0.0, 0.0, 0.0, 0.0, 0.0, 0.0, 0.0, 0.0, 0.0, 0.0, 0.0, 0.0, 0.0, 0.0, 0.0, 0.0, 0.0, 0.0, 0.0, 0.0, 0.0, 0.0, 0.0, 0.0, 0.0, 0.0, 0.0, 0.0, 0.0, 0.0, 0.0, 0.0, 0.0, 0.0, 0.0, 0.0, 0.0, 0.0, 0.0, 0.0, 0.0, 0.0, 0.0, 0.0, 0.0, 0.0, 0.0, 0.0, 0.0, 0.0, 0.0, 0.0, 0.0, 0.0, 0.0, 0.0, 0.0, 0.0, 0.0, 0.0, 0.0, 0.0, 0.0, 0.0, 0.0, 0.0, 0.0, 0.0, 0.0, 0.0, 0.0, 0.0, 0.0, 0.0, 0.0, 0.0, 0.0, 0.0, 0.0, 0.0, 0.0, 0.0, 0.0, 0.0, 0.0, 0.0, 0.0, 0.0, 0.0, 0.0, 0.0, 0.0, 0.0, 0.0, 0.0, 0.0, 0.0, 0.0, 0.0, 0.0, 0.0, 0.0, 0.0, 0.0, 0.0, 0.0, 0.0, 0.0, 0.0, 0.0, 0.0, 0.0, 0.0, 0.0, 0.0, 0.0, 0.0, 0.0, 0.0, 0.0, 0.0, 0.0, 0.0, 0.0, 0.0, 0.0, 0.0, 0.0, 0.0, 0.0, 0.0, 0.0, 0.0, 0.0, 0.0, 0.0, 0.0, 0.0, 0.0, 0.0, 0.0, 0.0, 0.0, 0.0, 0.0, 0.0, 0.0, 0.0, 0.0, 0.0, 0.0, 0.0, 0.0, 0.0, 0.0, 0.0, 0.0, 0.0, 0.0, 0.0, 0.0, 0.0, 0.0, 0.0, 0.0, 0.0, 0.0, 0.0, 0.0, 0.0, 0.0, 0.0, 0.0, 0.0, 0.0, 0.0, 0.0, 0.0, 0.0, 0.0, 0.0, 0.0, 0.0, 0.0, 0.0, 0.0, 0.0, 0.0, 0.0, 0.0, 0.0, 0.0, 0.0, 0.0, 0.0, 0.0, 0.0, 0.0, 0.0, 0.0, 0.0, 0.0, 0.0, 0.0, 0.0, 0.0, 0.0, 0.0, 0.0, 0.0, 0.0, 0.0, 0.0, 0.0, 0.0, 0.0, 0.0, 0.0, 0.0, 0.0, 0.0, 0.0, 0.0, 0.0, 0.0, 0.0, 0.0, 0.0, 0.0, 0.0, 0.0, 0.0, 0.0, 0.0, 0.0, 0.0, 0.0, 0.0, 0.0, 0.0, 0.0, 0.0, 0.0, 0.0, 0.0, 0.0, 0.0, 0.0, 0.0, 0.0, 0.0, 0.0, 0.0, 0.0, 0.0, 0.0, 0.0, 0.0, 0.0, 0.0, 0.0, 0.0, 0.0, 0.0, 0.0, 0.0, 0.0, 0.0, 0.0, 0.0, 0.0, 0.0, 0.0, 0.0, 0.0, 0.0, 0.0, 0.0, 0.0, 0.0, 0.0, 0.0, 0.0, 0.0, 0.0, 0.0, 0.0, 0.0, 0.0, 0.0, 0.0, 0.0, 0.0, 0.0, 0.0, 0.0, 0.0, 0.0, 0.0, 0.0, 0.0, 0.0, 0.0, 0.0, 0.0, 0.0, 0.0, 0.0, 0.0, 0.0, 0.0, 0.0, 0.0, 0.0, 0.0, 0.0, 0.0, 0.0, 0.0, 0.0, 0.0, 0.0, 0.0, 0.0, 0.0, 0.0, 0.0, 0.0, 0.0, 0.0, 0.0, 0.0, 0.0, 0.0, 0.0, 0.0, 0.0, 0.0, 0.0, 0.0, 0.0, 0.0, 0.0, 0.0, 0.0, 0.0, 0.0, 0.0, 0.0, 0.0, 0.0, 0.0, 0.0, 0.0, 0.0, 0.0, 0.0, 0.0, 0.0, 0.0, 0.0, 0.0, 0.0, 0.0, 0.0, 0.0, 0.0, 0.0, 0.0, 0.0, 0.0, 0.0, 0.0, 0.0, 0.0, 0.0, 0.0, 0.0, 0.0, 0.0, 0.0, 0.0, 0.0, 0.0, 0.0, 0.0, 0.0, 0.0, 0.0, 0.0, 0.0, 0.0, 0.0, 0.0, 0.0, 0.0, 0.0, 0.0, 0.0, 0.0, 0.0, 0.0, 0.0, 0.0, 0.0, 0.0, 0.0, 0.0, 0.0, 0.0, 0.0, 0.0, 0.0, 0.0, 0.0, 0.0, 0.0, 0.0, 0.0, 0.0, 0.0, 0.0, 0.0, 0.0, 0.0, 0.0, 0.0, 0.0, 0.0, 0.0, 0.0, 0.0, 0.0, 0.0, 0.0, 0.0, 0.0, 0.0, 0.0, 0.0, 0.0, 0.0, 0.0, 0.0, 0.0, 0.0, 0.0, 0.0, 0.0, 0.0, 0.0, 0.0, 0.0, 0.0, 0.0, 0.0, 0.0, 0.0, 0.0, 0.0, 0.0, 0.0, 0.0, 0.0, 0.0, 0.0, 0.0, 0.0, 0.0, 0.0, 0.0, 0.0, 0.0, 0.0, 0.0, 0.0, 0.0, 0.0, 0.0, 0.0, 0.0, 0.0, 0.0, 0.0, 0.0, 0.0, 0.0, 0.0, 0.0, 0.0, 0.0, 0.0, 0.0, 0.0, 0.0, 0.0, 0.0, 0.0, 0.0, 0.0, 0.0, 0.0, 0.0, 0.0, 0.0, 0.0, 0.0, 0.0, 0.0, 0.0, 0.0, 0.0, 0.0, 0.0, 0.0, 0.0, 0.0, 0.0, 0.0, 0.0, 0.0, 0.0, 0.0, 0.0, 0.0, 0.0, 0.0, 0.0, 0.0, 0.0, 0.0, 0.0, 0.0, 0.0, 0.0, 0.0, 0.0, 0.0, 0.0, 0.0, 0.0, 0.0, 0.0, 0.0, 0.0, 0.0, 0.0, 0.0])
me_cube_007.use_remesh_preserve_volume = False
me_cube_007.use_remesh_preserve_attributes = False
me_cube_007.use_mirror_vertex_groups = False
me_cube_007.update()
me_plane = bpy.data.meshes.new('Plane')
me_plane.from_pydata([(-1.0, -1.0, 0.0), (1.0, -1.0, 0.0), (-1.0, 1.0, 0.0), (1.0, 1.0, 0.0)], [], [(0, 1, 3, 2)])
me_plane.use_remesh_preserve_volume = False
me_plane.use_remesh_preserve_attributes = False
me_plane.use_mirror_vertex_groups = False
me_plane.update()

# ---- objects
ob_rest = bpy.data.objects.new('Rest', me_cube_007)
ob_floor = bpy.data.objects.new('Floor', me_plane)
ob_lamp = bpy.data.objects.new('Lamp', light_lamp)
ob_camera = bpy.data.objects.new('Camera', cam_camera)

# ---- transforms, parenting, visibility, modifiers, constraints
ob_rest.location = (0.4855, -3.174, 1.205)
ob_rest.rotation_mode = 'AXIS_ANGLE'
ob_rest.rotation_axis_angle = (1.484, 0.0, 1.0, 0.0)
ob_rest.hide_render = True
ob_rest.lineart.crease_threshold = 0.0
ob_floor.location = (0.0, 0.0, 0.0)
ob_floor.scale = (7.908, 7.908, 7.908)
ob_floor.lineart.crease_threshold = 0.0
ob_lamp.location = (4.076, 1.005, 5.904)
ob_lamp.rotation_euler = (0.6503, 0.05522, 1.866)
ob_lamp.lock_rotations_4d = False
ob_lamp.empty_display_type = 'ARROWS'
ob_lamp.color = (0.0, 0.0, 0.0, 0.0)
ob_lamp.lineart.crease_threshold = 0.0
ob_camera.location = (7.481, -6.508, 5.344)
ob_camera.rotation_euler = (1.109, 0.0, 0.8149)
ob_camera.lock_rotations_4d = False
ob_camera.empty_display_type = 'ARROWS'
ob_camera.color = (0.0, 0.0, 0.0, 0.0)
ob_camera.display_type = 'WIRE'
ob_camera.lineart.crease_threshold = 0.0

# ---- collection membership
col_collection_1.objects.link(ob_rest)
col_collection_1.objects.link(ob_floor)
col_collection_1.objects.link(ob_lamp)
col_collection_1.objects.link(ob_camera)

# ---- scene / render settings (as saved in the file)
scene.camera = ob_camera
scene.frame_start = 1; scene.frame_end = 250; scene.frame_set(1)
scene.render.engine = 'CYCLES'
scene.render.resolution_percentage = 50
scene.render.dither_intensity = 0.0
scene.cycles.use_denoising = False
scene.cycles.samples = 128
scene.cycles.sampling_pattern = 'TABULATED_SOBOL'
scene.cycles.use_adaptive_sampling = False
scene.cycles.use_light_tree = False
scene.cycles.blur_glossy = 0.0
scene.cycles.sample_clamp_indirect = 0.0
scene.view_settings.view_transform = 'Standard'
bpy.context.view_layer.update()
